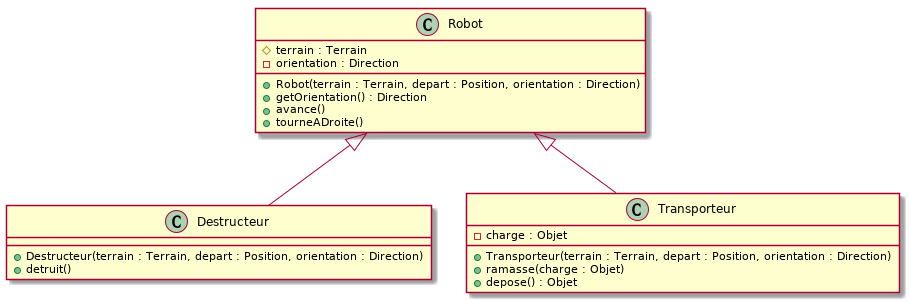

The diagram above was rendered by PlantUML. Its source (embedded in the PNG):
@startuml
class Robot {
  # terrain : Terrain
  - orientation : Direction
  + Robot(terrain : Terrain, depart : Position, orientation : Direction)
  + getOrientation() : Direction
  + avance()
  + tourneADroite()
}
class Destructeur {
  + Destructeur(terrain : Terrain, depart : Position, orientation : Direction)
  + detruit()
}
class Transporteur {
  - charge : Objet
  + Transporteur(terrain : Terrain, depart : Position, orientation : Direction)
  + ramasse(charge : Objet)
  + depose() : Objet
}
Robot <|-- Destructeur
Robot <|-- Transporteur
@enduml